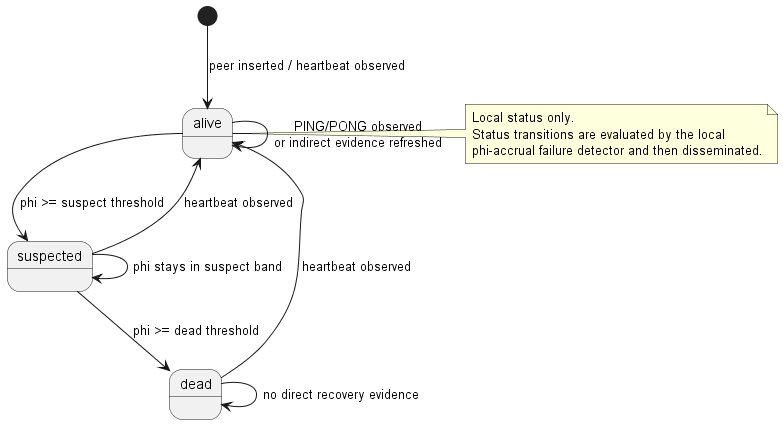

The diagram above was rendered by PlantUML. Its source (embedded in the PNG):
@startuml

[*] --> alive : peer inserted / heartbeat observed

alive --> alive : PING/PONG observed\nor indirect evidence refreshed
alive --> suspected : phi >= suspect threshold
suspected --> suspected : phi stays in suspect band
suspected --> dead : phi >= dead threshold
suspected --> alive : heartbeat observed
dead --> alive : heartbeat observed
dead --> dead : no direct recovery evidence

note right of alive
Local status only.
Status transitions are evaluated by the local
phi-accrual failure detector and then disseminated.
end note

@enduml